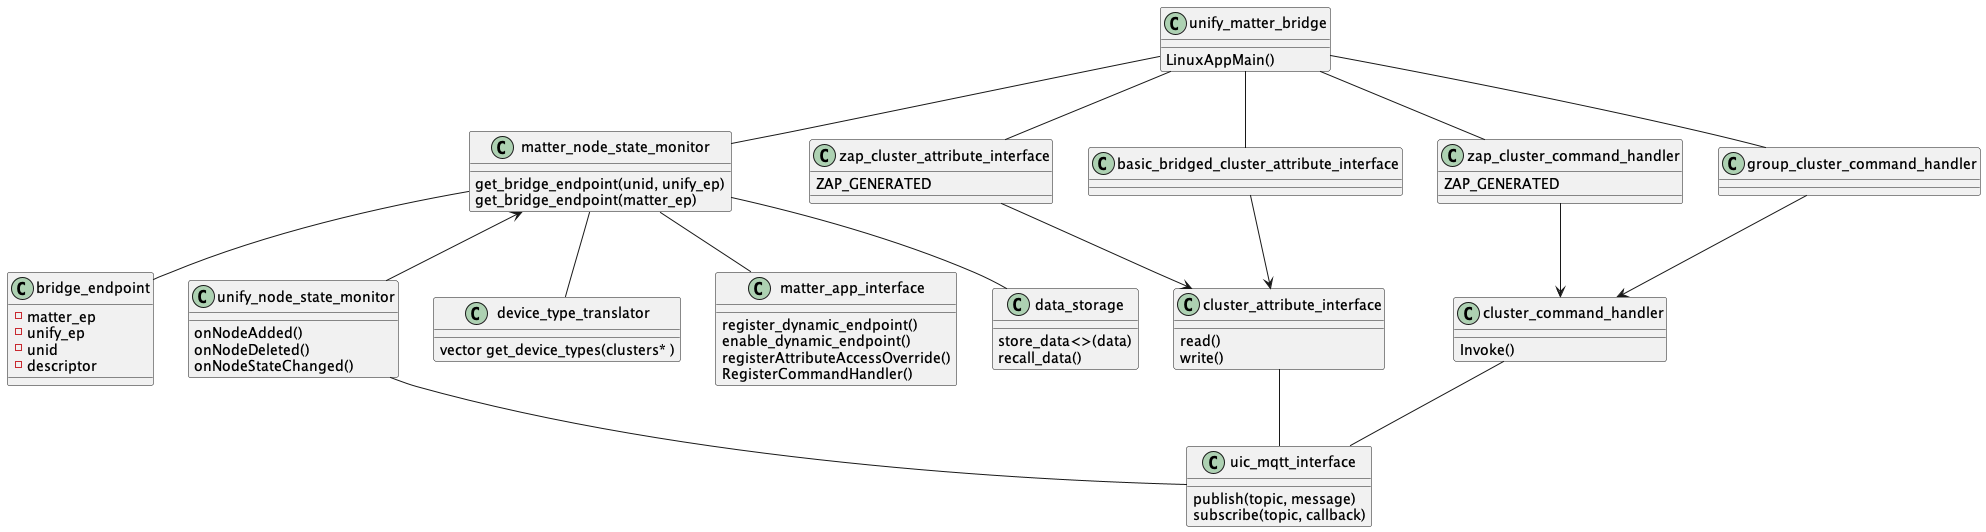

The diagram above was rendered by PlantUML. Its source (embedded in the PNG):
@startuml

class matter_node_state_monitor {
  get_bridge_endpoint(unid, unify_ep)
  get_bridge_endpoint(matter_ep)
}

class bridge_endpoint {
  - matter_ep
  - unify_ep
  - unid
  - descriptor
}

class unify_node_state_monitor {
  onNodeAdded()
  onNodeDeleted()
  onNodeStateChanged()
}

class device_type_translator {
    vector get_device_types(clusters* )
}

class matter_app_interface {
  register_dynamic_endpoint()
  enable_dynamic_endpoint()
  registerAttributeAccessOverride()
  RegisterCommandHandler()
}

class data_storage {
  store_data<>(data)
  recall_data()
 }



class unify_matter_bridge {
  LinuxAppMain()
}

class uic_mqtt_interface {
  publish(topic, message)
  subscribe(topic, callback)
}

class cluster_attribute_interface {
  read()
  write()
}


class zap_cluster_attribute_interface {
  ZAP_GENERATED
}

class cluster_command_handler {
  Invoke()
}

class zap_cluster_command_handler {
  ZAP_GENERATED
}

unify_matter_bridge -- matter_node_state_monitor
unify_matter_bridge -- zap_cluster_command_handler
unify_matter_bridge -- zap_cluster_attribute_interface
unify_matter_bridge -- basic_bridged_cluster_attribute_interface
unify_matter_bridge -- group_cluster_command_handler

matter_node_state_monitor <-- unify_node_state_monitor
matter_node_state_monitor -- matter_app_interface
matter_node_state_monitor -- device_type_translator
matter_node_state_monitor -- bridge_endpoint
matter_node_state_monitor -- data_storage

zap_cluster_command_handler --> cluster_command_handler
zap_cluster_attribute_interface --> cluster_attribute_interface

group_cluster_command_handler --> cluster_command_handler
basic_bridged_cluster_attribute_interface --> cluster_attribute_interface

cluster_command_handler -- uic_mqtt_interface
cluster_attribute_interface -- uic_mqtt_interface
unify_node_state_monitor -- uic_mqtt_interface

@enduml